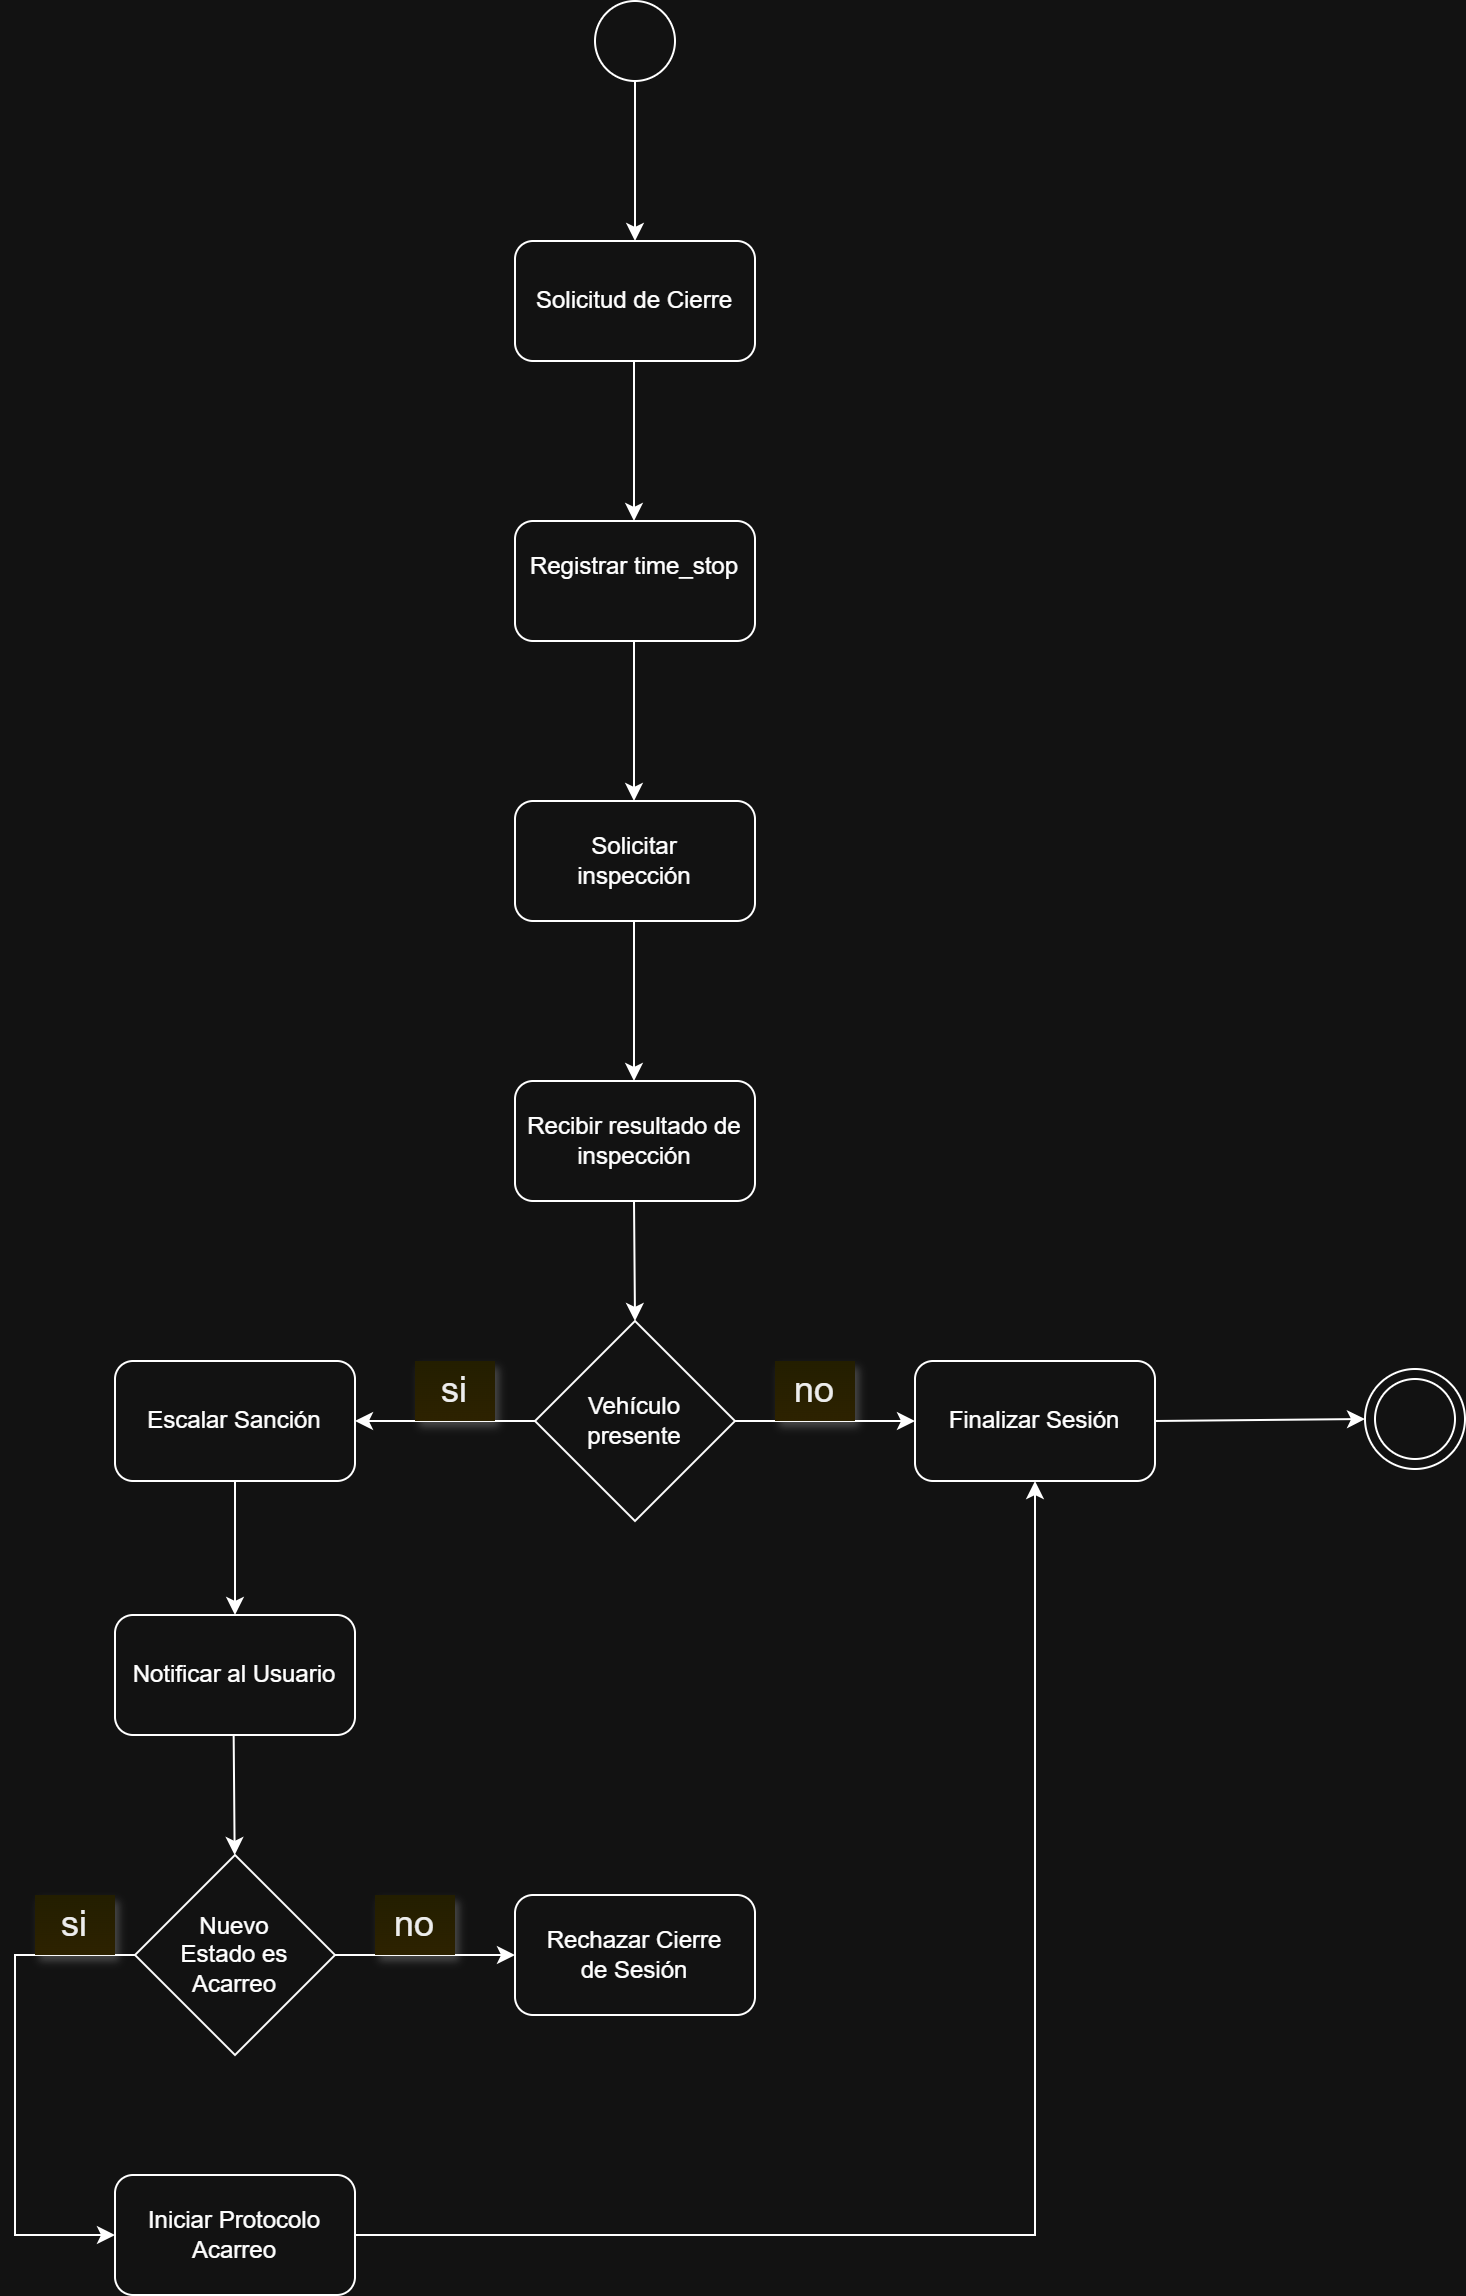

The diagram above was exported from draw.io. Its source (the exported page's mxGraphModel, read from the mxfile embedded in the PNG):
<mxGraphModel dx="936" dy="651" grid="1" gridSize="10" guides="1" tooltips="1" connect="1" arrows="1" fold="1" page="1" pageScale="1" pageWidth="827" pageHeight="1169" math="0" shadow="0">
  <root>
    <mxCell id="0" />
    <mxCell id="1" parent="0" />
    <mxCell id="SRPiajPIRdLFiUZmavZV-1" parent="1" style="ellipse;whiteSpace=wrap;html=1;aspect=fixed;" value="" vertex="1">
      <mxGeometry height="40" width="40" x="347" y="10" as="geometry" />
    </mxCell>
    <mxCell id="SRPiajPIRdLFiUZmavZV-2" parent="1" style="rounded=1;whiteSpace=wrap;html=1;" value="Solicitud de Cierre" vertex="1">
      <mxGeometry height="60" width="120" x="307" y="130" as="geometry" />
    </mxCell>
    <mxCell id="SRPiajPIRdLFiUZmavZV-3" parent="1" style="rounded=1;whiteSpace=wrap;html=1;" value="&#10;Registrar time_stop&#10;&#10;" vertex="1">
      <mxGeometry height="60" width="120" x="307" y="270" as="geometry" />
    </mxCell>
    <mxCell id="SRPiajPIRdLFiUZmavZV-4" parent="1" style="rounded=1;whiteSpace=wrap;html=1;" value="&lt;div&gt;Solicitar&lt;/div&gt;&lt;div&gt;inspección&lt;/div&gt;" vertex="1">
      <mxGeometry height="60" width="120" x="307" y="410" as="geometry" />
    </mxCell>
    <mxCell id="SRPiajPIRdLFiUZmavZV-5" parent="1" style="rounded=1;whiteSpace=wrap;html=1;" value="Recibir resultado de inspección" vertex="1">
      <mxGeometry height="60" width="120" x="307" y="550" as="geometry" />
    </mxCell>
    <mxCell id="SRPiajPIRdLFiUZmavZV-6" parent="1" style="rhombus;whiteSpace=wrap;html=1;" value="Vehículo&lt;div&gt;presente&lt;/div&gt;" vertex="1">
      <mxGeometry height="100" width="100" x="317" y="670" as="geometry" />
    </mxCell>
    <mxCell id="SRPiajPIRdLFiUZmavZV-7" parent="1" style="ellipse;whiteSpace=wrap;html=1;aspect=fixed;" value="" vertex="1">
      <mxGeometry height="50" width="50" x="732" y="694" as="geometry" />
    </mxCell>
    <mxCell id="SRPiajPIRdLFiUZmavZV-8" parent="1" style="ellipse;whiteSpace=wrap;html=1;aspect=fixed;" value="" vertex="1">
      <mxGeometry height="40" width="40" x="737" y="699" as="geometry" />
    </mxCell>
    <mxCell id="SRPiajPIRdLFiUZmavZV-35" edge="1" parent="1" source="SRPiajPIRdLFiUZmavZV-10" style="edgeStyle=orthogonalEdgeStyle;rounded=0;orthogonalLoop=1;jettySize=auto;html=1;" target="SRPiajPIRdLFiUZmavZV-30" value="">
      <mxGeometry relative="1" as="geometry" />
    </mxCell>
    <mxCell id="SRPiajPIRdLFiUZmavZV-10" parent="1" style="rounded=1;whiteSpace=wrap;html=1;" value="Escalar Sanción" vertex="1">
      <mxGeometry height="60" width="120" x="107" y="690" as="geometry" />
    </mxCell>
    <mxCell id="SRPiajPIRdLFiUZmavZV-11" parent="1" style="rounded=1;whiteSpace=wrap;html=1;" value="Iniciar Protocolo Acarreo" vertex="1">
      <mxGeometry height="60" width="120" x="107" y="1097" as="geometry" />
    </mxCell>
    <mxCell id="SRPiajPIRdLFiUZmavZV-12" parent="1" style="rhombus;whiteSpace=wrap;html=1;" value="Nuevo&lt;div&gt;&amp;nbsp;Estado&amp;nbsp;&lt;span style=&quot;background-color: transparent; color: light-dark(rgb(0, 0, 0), rgb(255, 255, 255));&quot;&gt;es&amp;nbsp; Acarreo&lt;/span&gt;&lt;/div&gt;" vertex="1">
      <mxGeometry height="100" width="100" x="117" y="937" as="geometry" />
    </mxCell>
    <mxCell id="SRPiajPIRdLFiUZmavZV-13" edge="1" parent="1" source="SRPiajPIRdLFiUZmavZV-1" style="endArrow=classic;html=1;rounded=0;exitX=0.5;exitY=1;exitDx=0;exitDy=0;entryX=0.5;entryY=0;entryDx=0;entryDy=0;" target="SRPiajPIRdLFiUZmavZV-2" value="">
      <mxGeometry height="50" relative="1" width="50" as="geometry">
        <mxPoint x="567" y="270" as="sourcePoint" />
        <mxPoint x="617" y="220" as="targetPoint" />
      </mxGeometry>
    </mxCell>
    <mxCell id="SRPiajPIRdLFiUZmavZV-14" edge="1" parent="1" style="endArrow=classic;html=1;rounded=0;exitX=0.5;exitY=1;exitDx=0;exitDy=0;entryX=0.5;entryY=0;entryDx=0;entryDy=0;" value="">
      <mxGeometry height="50" relative="1" width="50" as="geometry">
        <mxPoint x="366.5" y="190" as="sourcePoint" />
        <mxPoint x="366.5" y="270" as="targetPoint" />
      </mxGeometry>
    </mxCell>
    <mxCell id="SRPiajPIRdLFiUZmavZV-15" edge="1" parent="1" style="endArrow=classic;html=1;rounded=0;exitX=0.5;exitY=1;exitDx=0;exitDy=0;entryX=0.5;entryY=0;entryDx=0;entryDy=0;" value="">
      <mxGeometry height="50" relative="1" width="50" as="geometry">
        <mxPoint x="366.5" y="330" as="sourcePoint" />
        <mxPoint x="366.5" y="410" as="targetPoint" />
      </mxGeometry>
    </mxCell>
    <mxCell id="SRPiajPIRdLFiUZmavZV-16" edge="1" parent="1" style="endArrow=classic;html=1;rounded=0;exitX=0.5;exitY=1;exitDx=0;exitDy=0;entryX=0.5;entryY=0;entryDx=0;entryDy=0;" value="">
      <mxGeometry height="50" relative="1" width="50" as="geometry">
        <mxPoint x="366.5" y="470" as="sourcePoint" />
        <mxPoint x="366.5" y="550" as="targetPoint" />
      </mxGeometry>
    </mxCell>
    <mxCell id="SRPiajPIRdLFiUZmavZV-17" edge="1" parent="1" style="endArrow=classic;html=1;rounded=0;exitX=0.5;exitY=1;exitDx=0;exitDy=0;" value="">
      <mxGeometry height="50" relative="1" width="50" as="geometry">
        <mxPoint x="366.5" y="610" as="sourcePoint" />
        <mxPoint x="367" y="670" as="targetPoint" />
      </mxGeometry>
    </mxCell>
    <mxCell id="SRPiajPIRdLFiUZmavZV-19" edge="1" parent="1" source="SRPiajPIRdLFiUZmavZV-6" style="endArrow=classic;html=1;rounded=0;exitX=0;exitY=0.5;exitDx=0;exitDy=0;" target="SRPiajPIRdLFiUZmavZV-10" value="">
      <mxGeometry height="50" relative="1" width="50" as="geometry">
        <mxPoint x="267" y="820" as="sourcePoint" />
        <mxPoint x="237" y="720" as="targetPoint" />
      </mxGeometry>
    </mxCell>
    <mxCell id="SRPiajPIRdLFiUZmavZV-20" edge="1" parent="1" source="SRPiajPIRdLFiUZmavZV-6" style="endArrow=classic;html=1;rounded=0;exitX=1;exitY=0.5;exitDx=0;exitDy=0;" value="">
      <mxGeometry height="50" relative="1" width="50" as="geometry">
        <mxPoint x="427" y="730" as="sourcePoint" />
        <mxPoint x="507" y="720" as="targetPoint" />
      </mxGeometry>
    </mxCell>
    <mxCell id="SRPiajPIRdLFiUZmavZV-21" edge="1" parent="1" source="SRPiajPIRdLFiUZmavZV-12" style="endArrow=classic;html=1;rounded=0;entryX=0;entryY=0.5;entryDx=0;entryDy=0;exitX=0;exitY=0.5;exitDx=0;exitDy=0;edgeStyle=orthogonalEdgeStyle;" target="SRPiajPIRdLFiUZmavZV-11" value="">
      <mxGeometry height="50" relative="1" width="50" as="geometry">
        <Array as="points">
          <mxPoint x="57" y="987" />
          <mxPoint x="57" y="1127" />
        </Array>
        <mxPoint x="567" y="987" as="sourcePoint" />
        <mxPoint x="617" y="937" as="targetPoint" />
      </mxGeometry>
    </mxCell>
    <mxCell id="SRPiajPIRdLFiUZmavZV-23" parent="1" style="shape=note;whiteSpace=wrap;html=1;backgroundOutline=1;fontColor=#000000;darkOpacity=0.05;fillColor=#FFF9B2;strokeColor=none;fillStyle=solid;direction=west;gradientDirection=north;gradientColor=#FFF2A1;shadow=1;size=0;autosizeText=1;fontSize=18;" value="si" vertex="1">
      <mxGeometry height="30" width="40" x="67" y="957" as="geometry" />
    </mxCell>
    <mxCell id="SRPiajPIRdLFiUZmavZV-24" parent="1" style="shape=note;whiteSpace=wrap;html=1;backgroundOutline=1;fontColor=#000000;darkOpacity=0.05;fillColor=#FFF9B2;strokeColor=none;fillStyle=solid;direction=west;gradientDirection=north;gradientColor=#FFF2A1;shadow=1;size=0;autosizeText=1;fontSize=18;" value="no" vertex="1">
      <mxGeometry height="30" width="40" x="437" y="690" as="geometry" />
    </mxCell>
    <mxCell id="SRPiajPIRdLFiUZmavZV-25" parent="1" style="shape=note;whiteSpace=wrap;html=1;backgroundOutline=1;fontColor=#000000;darkOpacity=0.05;fillColor=#FFF9B2;strokeColor=none;fillStyle=solid;direction=west;gradientDirection=north;gradientColor=#FFF2A1;shadow=1;size=0;autosizeText=1;fontSize=18;" value="si" vertex="1">
      <mxGeometry height="30" width="40" x="257" y="690" as="geometry" />
    </mxCell>
    <mxCell id="SRPiajPIRdLFiUZmavZV-26" parent="1" style="rounded=1;whiteSpace=wrap;html=1;" value="Finalizar Sesión" vertex="1">
      <mxGeometry height="60" width="120" x="507" y="690" as="geometry" />
    </mxCell>
    <mxCell id="SRPiajPIRdLFiUZmavZV-28" edge="1" parent="1" source="SRPiajPIRdLFiUZmavZV-26" style="endArrow=classic;html=1;rounded=0;exitX=1;exitY=0.5;exitDx=0;exitDy=0;entryX=0;entryY=0.5;entryDx=0;entryDy=0;" target="SRPiajPIRdLFiUZmavZV-7" value="">
      <mxGeometry height="50" relative="1" width="50" as="geometry">
        <mxPoint x="537" y="950" as="sourcePoint" />
        <mxPoint x="567" y="897" as="targetPoint" />
      </mxGeometry>
    </mxCell>
    <mxCell id="SRPiajPIRdLFiUZmavZV-30" parent="1" style="rounded=1;whiteSpace=wrap;html=1;" value="Notificar al Usuario" vertex="1">
      <mxGeometry height="60" width="120" x="107" y="817" as="geometry" />
    </mxCell>
    <mxCell id="SRPiajPIRdLFiUZmavZV-31" edge="1" parent="1" source="SRPiajPIRdLFiUZmavZV-12" style="endArrow=classic;html=1;rounded=0;exitX=1;exitY=0.5;exitDx=0;exitDy=0;" value="">
      <mxGeometry height="50" relative="1" width="50" as="geometry">
        <mxPoint x="537" y="1094" as="sourcePoint" />
        <mxPoint x="307" y="987" as="targetPoint" />
      </mxGeometry>
    </mxCell>
    <mxCell id="SRPiajPIRdLFiUZmavZV-33" parent="1" style="shape=note;whiteSpace=wrap;html=1;backgroundOutline=1;fontColor=#000000;darkOpacity=0.05;fillColor=#FFF9B2;strokeColor=none;fillStyle=solid;direction=west;gradientDirection=north;gradientColor=#FFF2A1;shadow=1;size=0;autosizeText=1;fontSize=18;" value="no" vertex="1">
      <mxGeometry height="30" width="40" x="237" y="957" as="geometry" />
    </mxCell>
    <mxCell id="SRPiajPIRdLFiUZmavZV-34" parent="1" style="rounded=1;whiteSpace=wrap;html=1;" value="Rechazar Cierre&lt;div&gt;de Sesión&lt;/div&gt;" vertex="1">
      <mxGeometry height="60" width="120" x="307" y="957" as="geometry" />
    </mxCell>
    <mxCell id="SRPiajPIRdLFiUZmavZV-36" edge="1" parent="1" style="endArrow=classic;html=1;rounded=0;exitX=0.5;exitY=1;exitDx=0;exitDy=0;" value="">
      <mxGeometry height="50" relative="1" width="50" as="geometry">
        <mxPoint x="166.32999999999998" y="877" as="sourcePoint" />
        <mxPoint x="166.82999999999998" y="937" as="targetPoint" />
      </mxGeometry>
    </mxCell>
    <mxCell id="SRPiajPIRdLFiUZmavZV-37" edge="1" parent="1" source="SRPiajPIRdLFiUZmavZV-11" style="endArrow=classic;html=1;rounded=0;exitX=1;exitY=0.5;exitDx=0;exitDy=0;entryX=0.5;entryY=1;entryDx=0;entryDy=0;edgeStyle=orthogonalEdgeStyle;" target="SRPiajPIRdLFiUZmavZV-26" value="">
      <mxGeometry height="50" relative="1" width="50" as="geometry">
        <mxPoint x="562" y="980" as="sourcePoint" />
        <mxPoint x="612" y="930" as="targetPoint" />
      </mxGeometry>
    </mxCell>
  </root>
</mxGraphModel>